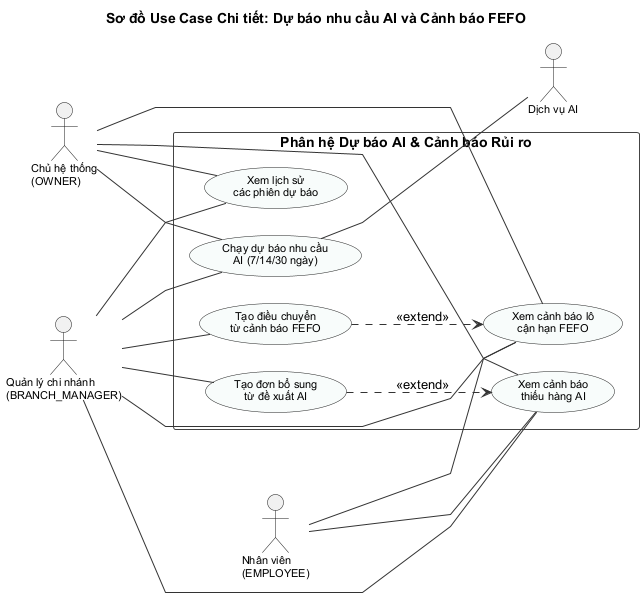

The diagram above was rendered by PlantUML. Its source (embedded in the PNG):
@startuml
title Sơ đồ Use Case Chi tiết: Dự báo nhu cầu AI và Cảnh báo FEFO

left to right direction
skinparam linetype polyline
skinparam backgroundColor #FFFFFF
skinparam shadowing false
skinparam defaultFontName "Arial"
skinparam usecaseFontSize 11
skinparam actorFontSize 11
skinparam usecaseBorderColor #222222
skinparam usecaseBackgroundColor #F8FCFB
skinparam rectangleBorderColor #444444
skinparam ArrowColor #333333
skinparam nodesep 26
skinparam ranksep 65

actor "Chủ hệ thống\n(OWNER)" as Owner
actor "Quản lý chi nhánh\n(BRANCH_MANAGER)" as Manager
actor "Nhân viên\n(EMPLOYEE)" as Staff

rectangle "Phân hệ Dự báo AI & Cảnh báo Rủi ro" {
  usecase "Chạy dự báo nhu cầu\nAI (7/14/30 ngày)" as UC_AI_01
  usecase "Xem lịch sử\ncác phiên dự báo" as UC_AI_04
  usecase "Xem cảnh báo\nthiếu hàng AI" as UC_AI_02
  usecase "Tạo đơn bổ sung\ntừ đề xuất AI" as UC_AI_05
  usecase "Xem cảnh báo lô\ncận hạn FEFO" as UC_AI_03
  usecase "Tạo điều chuyển\ntừ cảnh báo FEFO" as UC_AI_06
}

actor "Dịch vụ AI" as AI

Owner -- UC_AI_01
Owner -- UC_AI_04
Owner -- UC_AI_02
Owner -- UC_AI_03

Manager -- UC_AI_01
Manager -- UC_AI_04
Manager -- UC_AI_02
Manager -- UC_AI_05
Manager -- UC_AI_03
Manager -- UC_AI_06

Staff -- UC_AI_02
Staff -- UC_AI_03

UC_AI_01 -- AI
UC_AI_05 ..> UC_AI_02 : <<extend>>
UC_AI_06 ..> UC_AI_03 : <<extend>>
@enduml